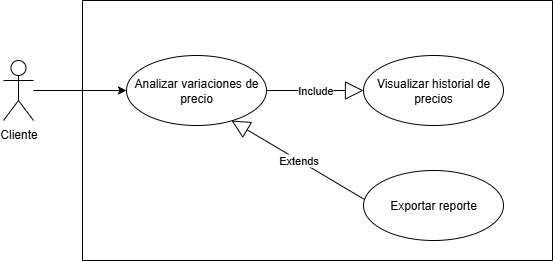

The diagram above was exported from draw.io. Its source (the exported page's mxGraphModel, read from the mxfile embedded in the PNG):
<mxGraphModel dx="872" dy="465" grid="1" gridSize="10" guides="1" tooltips="1" connect="1" arrows="1" fold="1" page="1" pageScale="1" pageWidth="827" pageHeight="1169" math="0" shadow="0">
  <root>
    <mxCell id="0" />
    <mxCell id="1" parent="0" />
    <mxCell id="rzZWxnBggc0MvzOAkajF-1" value="Cliente" style="shape=umlActor;verticalLabelPosition=bottom;verticalAlign=top;html=1;outlineConnect=0;" parent="1" vertex="1">
      <mxGeometry x="100" y="290" width="30" height="60" as="geometry" />
    </mxCell>
    <mxCell id="rzZWxnBggc0MvzOAkajF-2" value="" style="swimlane;startSize=0;" parent="1" vertex="1">
      <mxGeometry x="179" y="230" width="470" height="260" as="geometry" />
    </mxCell>
    <mxCell id="rzZWxnBggc0MvzOAkajF-3" value="Analizar variaciones de precio" style="ellipse;whiteSpace=wrap;html=1;" parent="rzZWxnBggc0MvzOAkajF-2" vertex="1">
      <mxGeometry x="44" y="55" width="140" height="70" as="geometry" />
    </mxCell>
    <mxCell id="rzZWxnBggc0MvzOAkajF-6" value="Visualizar historial de precios" style="ellipse;whiteSpace=wrap;html=1;" parent="rzZWxnBggc0MvzOAkajF-2" vertex="1">
      <mxGeometry x="281" y="55" width="140" height="70" as="geometry" />
    </mxCell>
    <mxCell id="rzZWxnBggc0MvzOAkajF-8" value="Include" style="endArrow=block;endSize=16;endFill=0;html=1;rounded=0;exitX=1;exitY=0.5;exitDx=0;exitDy=0;entryX=0;entryY=0.5;entryDx=0;entryDy=0;" parent="rzZWxnBggc0MvzOAkajF-2" source="rzZWxnBggc0MvzOAkajF-3" target="rzZWxnBggc0MvzOAkajF-6" edge="1">
      <mxGeometry width="160" relative="1" as="geometry">
        <mxPoint x="140" y="130" as="sourcePoint" />
        <mxPoint x="300" y="130" as="targetPoint" />
      </mxGeometry>
    </mxCell>
    <mxCell id="ZfPu6ou-T8O5-iqCyFTO-2" value="Exportar reporte" style="ellipse;whiteSpace=wrap;html=1;" parent="rzZWxnBggc0MvzOAkajF-2" vertex="1">
      <mxGeometry x="281" y="170" width="140" height="70" as="geometry" />
    </mxCell>
    <mxCell id="ZfPu6ou-T8O5-iqCyFTO-1" value="Extends" style="endArrow=block;endSize=16;endFill=0;html=1;rounded=0;exitX=0.007;exitY=0.414;exitDx=0;exitDy=0;exitPerimeter=0;entryX=0.75;entryY=0.929;entryDx=0;entryDy=0;entryPerimeter=0;" parent="rzZWxnBggc0MvzOAkajF-2" source="ZfPu6ou-T8O5-iqCyFTO-2" target="rzZWxnBggc0MvzOAkajF-3" edge="1">
      <mxGeometry width="160" relative="1" as="geometry">
        <mxPoint x="151" y="220" as="sourcePoint" />
        <mxPoint x="311" y="220" as="targetPoint" />
      </mxGeometry>
    </mxCell>
    <mxCell id="rzZWxnBggc0MvzOAkajF-5" value="" style="endArrow=classic;html=1;rounded=0;entryX=0;entryY=0.5;entryDx=0;entryDy=0;" parent="1" source="rzZWxnBggc0MvzOAkajF-1" target="rzZWxnBggc0MvzOAkajF-3" edge="1">
      <mxGeometry width="50" height="50" relative="1" as="geometry">
        <mxPoint x="390" y="410" as="sourcePoint" />
        <mxPoint x="440" y="360" as="targetPoint" />
      </mxGeometry>
    </mxCell>
  </root>
</mxGraphModel>